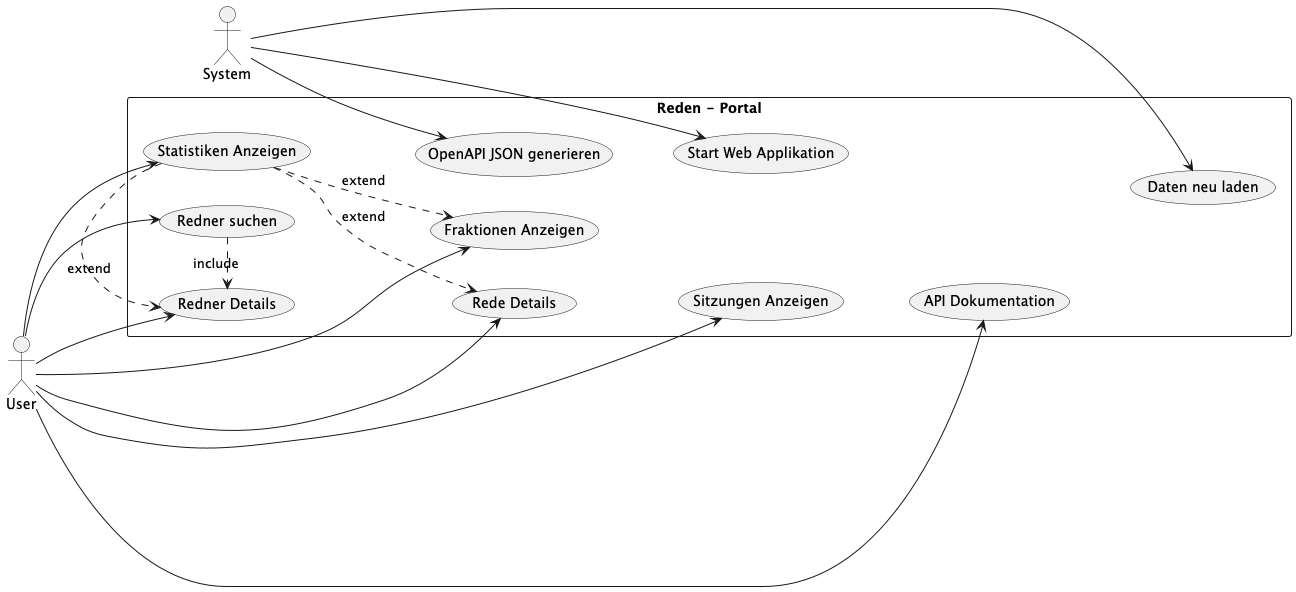

The diagram above was rendered by PlantUML. Its source (embedded in the PNG):
@startuml

left to right direction


actor User
actor System

rectangle "Reden - Portal" {

    (Redner suchen) as UC1
    (Redner Details) as UC2
    (Rede Details) as UC4
    (Fraktionen Anzeigen) as UC5
    (Sitzungen Anzeigen) as UC6
    (Statistiken Anzeigen) as UC7
    (API Dokumentation) as UC8
    (OpenAPI JSON generieren) as UC9
    (Daten neu laden) as UC10
    (Start Web Applikation) as UC11

    UC5 -[hidden]- UC7
    UC7 -[hidden]- UC9
    UC9 -[hidden]- UC11

    UC2 -[hidden]- UC4
    UC4 -[hidden]- UC6
    UC6 -[hidden]- UC8
    UC8 -[hidden]- UC10

    User --> UC1
    User --> UC2
    User --> UC4
    User --> UC5
    User --> UC6
    User --> UC7
    User --> UC8

    System --> UC9
    System --> UC10
    System --> UC11

    UC1 .> UC2 : include
    UC7 .> UC2 : extend
    UC7 .> UC4 : extend
    UC7 .> UC5 : extend
}
@enduml